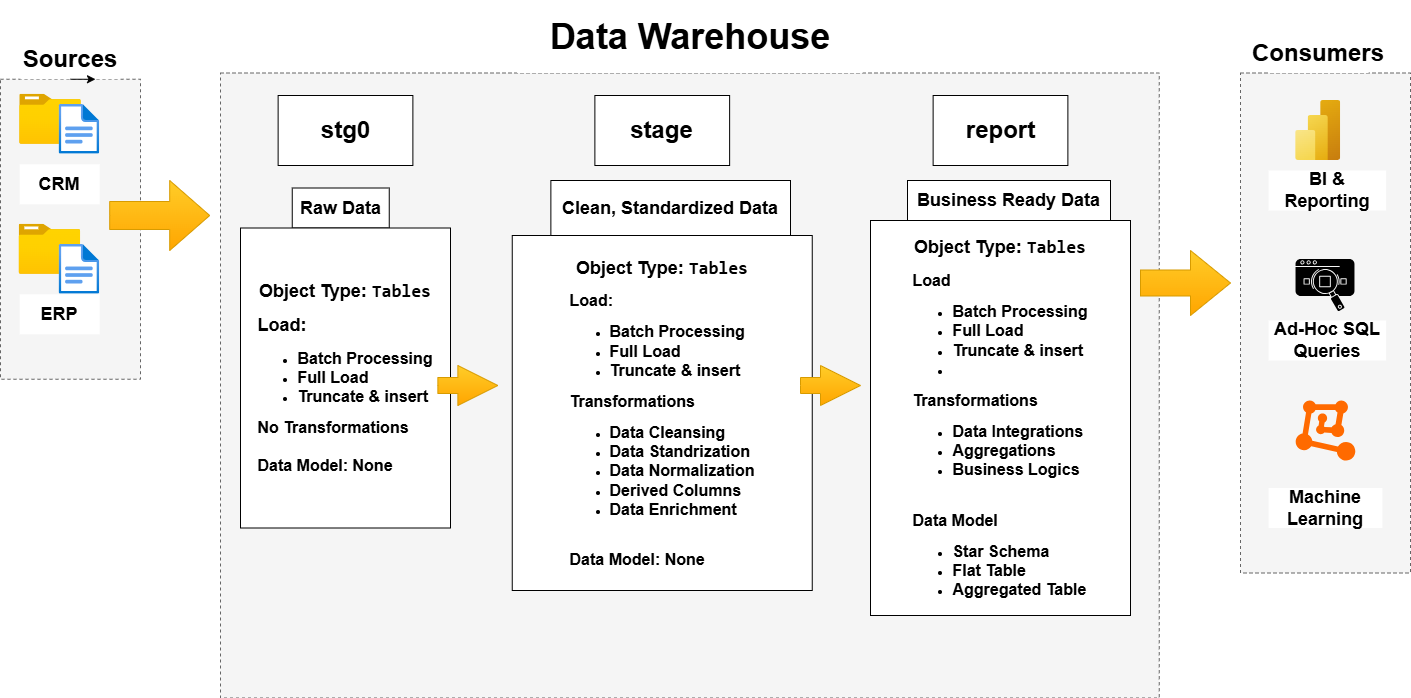

The diagram above was exported from draw.io. Its source (the exported page's mxGraphModel, read from the mxfile embedded in the PNG):
<mxGraphModel dx="1489" dy="753" grid="1" gridSize="10" guides="1" tooltips="1" connect="1" arrows="1" fold="1" page="1" pageScale="1" pageWidth="1600" pageHeight="1200" math="0" shadow="0">
  <root>
    <mxCell id="0" />
    <mxCell id="1" parent="0" />
    <mxCell id="H5nfKUQ_9oPUpoAd_XbD-1" parent="1" style="rounded=0;whiteSpace=wrap;html=1;dashed=1;fillColor=#f5f5f5;fontColor=#333333;strokeColor=#666666;" value="" vertex="1">
      <mxGeometry height="300" width="140" x="100" y="308.75" as="geometry" />
    </mxCell>
    <mxCell id="H5nfKUQ_9oPUpoAd_XbD-3" parent="1" style="rounded=0;whiteSpace=wrap;html=1;dashed=1;fillColor=#f5f5f5;fontColor=#333333;strokeColor=#666666;" value="" vertex="1">
      <mxGeometry height="625" width="938.75" x="320" y="302.5" as="geometry" />
    </mxCell>
    <mxCell id="H5nfKUQ_9oPUpoAd_XbD-2" parent="1" style="rounded=0;whiteSpace=wrap;html=1;strokeColor=none;" value="&lt;font style=&quot;font-size: 24px;&quot;&gt;&lt;b&gt;Sources&lt;/b&gt;&lt;/font&gt;" vertex="1">
      <mxGeometry height="40" width="100" x="120" y="268.75" as="geometry" />
    </mxCell>
    <mxCell id="H5nfKUQ_9oPUpoAd_XbD-4" parent="1" style="rounded=0;whiteSpace=wrap;html=1;strokeColor=none;" value="&lt;font style=&quot;font-size: 36px;&quot;&gt;&lt;b style=&quot;&quot;&gt;Data Warehouse&lt;/b&gt;&lt;/font&gt;" vertex="1">
      <mxGeometry height="72.5" width="345.62" x="616.56" y="230" as="geometry" />
    </mxCell>
    <mxCell id="H5nfKUQ_9oPUpoAd_XbD-5" parent="1" style="rounded=0;whiteSpace=wrap;html=1;dashed=1;fillColor=#f5f5f5;fontColor=#333333;strokeColor=#666666;" value="&lt;span style=&quot;color: rgba(0, 0, 0, 0); font-family: monospace; font-size: 0px; text-align: start; text-wrap-mode: nowrap;&quot;&gt;%3CmxGraphModel%3E%3Croot%3E%3CmxCell%20id%3D%220%22%2F%3E%3CmxCell%20id%3D%221%22%20parent%3D%220%22%2F%3E%3CmxCell%20id%3D%222%22%20parent%3D%221%22%20style%3D%22rounded%3D0%3BwhiteSpace%3Dwrap%3Bhtml%3D1%3BstrokeColor%3Dnone%3B%22%20value%3D%22CRM%22%20vertex%3D%221%22%3E%3CmxGeometry%20height%3D%2240%22%20width%3D%2280%22%20x%3D%2230.58%22%20y%3D%22290%22%20as%3D%22geometry%22%2F%3E%3C%2FmxCell%3E%3C%2Froot%3E%3C%2FmxGraphModel%3E&lt;/span&gt;" vertex="1">
      <mxGeometry height="500" width="170" x="1340" y="302.5" as="geometry" />
    </mxCell>
    <mxCell id="H5nfKUQ_9oPUpoAd_XbD-8" parent="1" style="rounded=0;whiteSpace=wrap;html=1;strokeColor=none;" value="&lt;font style=&quot;font-size: 24px;&quot;&gt;&lt;b&gt;Consumers&lt;/b&gt;&lt;/font&gt;" vertex="1">
      <mxGeometry height="40" width="100" x="1368.13" y="262.5" as="geometry" />
    </mxCell>
    <mxCell id="H5nfKUQ_9oPUpoAd_XbD-9" parent="1" style="image;aspect=fixed;html=1;points=[];align=center;fontSize=12;image=img/lib/azure2/general/Folder_Blank.svg;" value="" vertex="1">
      <mxGeometry height="50" width="61.61" x="119.19999999999999" y="323.75" as="geometry" />
    </mxCell>
    <mxCell id="H5nfKUQ_9oPUpoAd_XbD-10" parent="1" style="image;aspect=fixed;html=1;points=[];align=center;fontSize=12;image=img/lib/azure2/general/File.svg;" value="" vertex="1">
      <mxGeometry height="50" width="40.58" x="158.62" y="333.75" as="geometry" />
    </mxCell>
    <mxCell id="H5nfKUQ_9oPUpoAd_XbD-11" parent="1" style="rounded=0;whiteSpace=wrap;html=1;" value="&lt;font style=&quot;font-size: 24px;&quot;&gt;&lt;b style=&quot;&quot;&gt;stg0&lt;/b&gt;&lt;/font&gt;" vertex="1">
      <mxGeometry height="70" width="134.75" x="377.63" y="325" as="geometry" />
    </mxCell>
    <mxCell id="H5nfKUQ_9oPUpoAd_XbD-15" parent="1" style="image;aspect=fixed;html=1;points=[];align=center;fontSize=12;image=img/lib/azure2/general/Folder_Blank.svg;" value="" vertex="1">
      <mxGeometry height="50" width="61.61" x="118.62" y="453.75" as="geometry" />
    </mxCell>
    <mxCell id="H5nfKUQ_9oPUpoAd_XbD-16" parent="1" style="image;aspect=fixed;html=1;points=[];align=center;fontSize=12;image=img/lib/azure2/general/File.svg;" value="" vertex="1">
      <mxGeometry height="50" width="40.58" x="158.62" y="473.75" as="geometry" />
    </mxCell>
    <mxCell id="H5nfKUQ_9oPUpoAd_XbD-17" parent="1" style="rounded=0;whiteSpace=wrap;html=1;strokeColor=none;" value="&lt;font style=&quot;font-size: 18px;&quot;&gt;&lt;b&gt;CRM&lt;/b&gt;&lt;/font&gt;" vertex="1">
      <mxGeometry height="40" width="80" x="119.19999999999999" y="393.75" as="geometry" />
    </mxCell>
    <mxCell id="H5nfKUQ_9oPUpoAd_XbD-18" parent="1" style="rounded=0;whiteSpace=wrap;html=1;strokeColor=none;" value="&lt;font style=&quot;font-size: 18px;&quot;&gt;&lt;b&gt;ERP&lt;/b&gt;&lt;/font&gt;" vertex="1">
      <mxGeometry height="40" width="80" x="119.19999999999999" y="523.75" as="geometry" />
    </mxCell>
    <mxCell id="PJfFnmBDIXzaLZiPij6F-8" edge="1" parent="1" source="H5nfKUQ_9oPUpoAd_XbD-23" style="edgeStyle=orthogonalEdgeStyle;rounded=0;orthogonalLoop=1;jettySize=auto;html=1;" target="H5nfKUQ_9oPUpoAd_XbD-24">
      <mxGeometry relative="1" as="geometry" />
    </mxCell>
    <mxCell id="H5nfKUQ_9oPUpoAd_XbD-23" parent="1" style="rounded=0;whiteSpace=wrap;html=1;" value="&lt;font style=&quot;font-size: 18px;&quot;&gt;&lt;b&gt;Raw Data&lt;/b&gt;&lt;/font&gt;" vertex="1">
      <mxGeometry height="40" width="97" x="391.75" y="417.5" as="geometry" />
    </mxCell>
    <mxCell id="H5nfKUQ_9oPUpoAd_XbD-24" parent="1" style="rounded=0;whiteSpace=wrap;html=1;align=center;" value="&lt;pre&gt;&lt;font style=&quot;font-size: 18px;&quot;&gt;&lt;b&gt;&lt;font face=&quot;Helvetica&quot;&gt;Object Type: &lt;/font&gt;Tables&lt;/b&gt;&lt;/font&gt;&lt;/pre&gt;&lt;pre style=&quot;text-align: left;&quot;&gt;&lt;font face=&quot;Helvetica&quot; style=&quot;font-size: 18px;&quot;&gt;&lt;b&gt;Load:&lt;/b&gt;&lt;/font&gt;&lt;/pre&gt;&lt;pre&gt;&lt;ul&gt;&lt;li style=&quot;text-align: left;&quot;&gt;&lt;font face=&quot;Helvetica&quot; size=&quot;3&quot;&gt;&lt;b&gt;Batch Processing&lt;/b&gt;&lt;/font&gt;&lt;/li&gt;&lt;li style=&quot;text-align: left;&quot;&gt;&lt;font face=&quot;Helvetica&quot; size=&quot;3&quot;&gt;&lt;b&gt;Full Load&lt;/b&gt;&lt;/font&gt;&lt;/li&gt;&lt;li style=&quot;text-align: left;&quot;&gt;&lt;font face=&quot;Helvetica&quot; size=&quot;3&quot;&gt;&lt;b&gt;Truncate &amp;amp; insert&lt;/b&gt;&lt;/font&gt;&lt;/li&gt;&lt;/ul&gt;&lt;div style=&quot;text-align: left;&quot;&gt;&lt;font face=&quot;Helvetica&quot; size=&quot;3&quot;&gt;&lt;b&gt;No Transformations&lt;/b&gt;&lt;/font&gt;&lt;/div&gt;&lt;div style=&quot;text-align: left;&quot;&gt;&lt;font face=&quot;Helvetica&quot; size=&quot;3&quot;&gt;&lt;b&gt;&lt;br&gt;&lt;/b&gt;&lt;/font&gt;&lt;/div&gt;&lt;div style=&quot;text-align: left;&quot;&gt;&lt;font face=&quot;Helvetica&quot; size=&quot;3&quot;&gt;&lt;b&gt;Data Model: None&lt;/b&gt;&lt;/font&gt;&lt;/div&gt;&lt;/pre&gt;" vertex="1">
      <mxGeometry height="300" width="210" x="340" y="457.5" as="geometry" />
    </mxCell>
    <mxCell id="H5nfKUQ_9oPUpoAd_XbD-27" parent="1" style="rounded=0;whiteSpace=wrap;html=1;align=center;" value="&lt;pre&gt;&lt;font style=&quot;font-size: 18px;&quot;&gt;&lt;b&gt;&lt;font face=&quot;Helvetica&quot;&gt;Object Type: &lt;/font&gt;Tables&lt;/b&gt;&lt;/font&gt;&lt;/pre&gt;&lt;pre style=&quot;text-align: left;&quot;&gt;&lt;font face=&quot;Helvetica&quot; size=&quot;3&quot;&gt;&lt;b&gt;Load:&lt;/b&gt;&lt;/font&gt;&lt;/pre&gt;&lt;pre&gt;&lt;ul&gt;&lt;li style=&quot;text-align: left;&quot;&gt;&lt;font face=&quot;Helvetica&quot; size=&quot;3&quot;&gt;&lt;b&gt;Batch Processing&lt;/b&gt;&lt;/font&gt;&lt;/li&gt;&lt;li style=&quot;text-align: left;&quot;&gt;&lt;font face=&quot;Helvetica&quot; size=&quot;3&quot;&gt;&lt;b&gt;Full Load&lt;/b&gt;&lt;/font&gt;&lt;/li&gt;&lt;li style=&quot;text-align: left;&quot;&gt;&lt;font face=&quot;Helvetica&quot; size=&quot;3&quot;&gt;&lt;b&gt;Truncate &amp;amp; insert&lt;/b&gt;&lt;/font&gt;&lt;/li&gt;&lt;/ul&gt;&lt;div style=&quot;text-align: left;&quot;&gt;&lt;font face=&quot;Helvetica&quot; size=&quot;3&quot;&gt;&lt;b&gt;Transformations&lt;/b&gt;&lt;/font&gt;&lt;/div&gt;&lt;div style=&quot;text-align: left;&quot;&gt;&lt;ul&gt;&lt;li&gt;&lt;font face=&quot;Helvetica&quot; size=&quot;3&quot;&gt;&lt;b&gt;Data Cleansing&lt;/b&gt;&lt;/font&gt;&lt;/li&gt;&lt;li&gt;&lt;font face=&quot;Helvetica&quot; size=&quot;3&quot;&gt;&lt;b&gt;Data Standrization&lt;/b&gt;&lt;/font&gt;&lt;/li&gt;&lt;li&gt;&lt;font face=&quot;Helvetica&quot; size=&quot;3&quot;&gt;&lt;b&gt;Data Normalization&lt;/b&gt;&lt;/font&gt;&lt;/li&gt;&lt;li&gt;&lt;font face=&quot;Helvetica&quot; size=&quot;3&quot;&gt;&lt;b&gt;Derived Columns&lt;/b&gt;&lt;/font&gt;&lt;/li&gt;&lt;li&gt;&lt;font face=&quot;Helvetica&quot; size=&quot;3&quot;&gt;&lt;b&gt;Data Enrichment&lt;/b&gt;&lt;/font&gt;&lt;/li&gt;&lt;/ul&gt;&lt;/div&gt;&lt;div style=&quot;text-align: left;&quot;&gt;&lt;font face=&quot;Helvetica&quot; size=&quot;3&quot;&gt;&lt;b&gt;&lt;br&gt;&lt;/b&gt;&lt;/font&gt;&lt;/div&gt;&lt;div style=&quot;text-align: left;&quot;&gt;&lt;font face=&quot;Helvetica&quot; size=&quot;3&quot;&gt;&lt;b&gt;Data Model: None&lt;/b&gt;&lt;/font&gt;&lt;/div&gt;&lt;/pre&gt;" vertex="1">
      <mxGeometry height="355" width="300" x="611.75" y="465" as="geometry" />
    </mxCell>
    <mxCell id="H5nfKUQ_9oPUpoAd_XbD-28" parent="1" style="rounded=0;whiteSpace=wrap;html=1;" value="&lt;font style=&quot;font-size: 18px;&quot;&gt;&lt;b&gt;Clean, Standardized Data&lt;/b&gt;&lt;/font&gt;" vertex="1">
      <mxGeometry height="55" width="239.63" x="650.37" y="410" as="geometry" />
    </mxCell>
    <mxCell id="tf50bl0oAml3xwxyGIm0-4" parent="1" style="rounded=0;whiteSpace=wrap;html=1;align=center;" value="&lt;pre&gt;&lt;font style=&quot;font-size: 18px;&quot;&gt;&lt;b&gt;&lt;font face=&quot;Helvetica&quot; style=&quot;&quot;&gt;Object Type: &lt;/font&gt;Tables&lt;/b&gt;&lt;/font&gt;&lt;/pre&gt;&lt;pre style=&quot;text-align: left;&quot;&gt;&lt;font face=&quot;Helvetica&quot; size=&quot;3&quot;&gt;&lt;b&gt;Load&lt;/b&gt;&lt;/font&gt;&lt;/pre&gt;&lt;pre style=&quot;text-align: left;&quot;&gt;&lt;ul style=&quot;text-align: center;&quot;&gt;&lt;li style=&quot;text-align: left;&quot;&gt;&lt;font face=&quot;Helvetica&quot; size=&quot;3&quot;&gt;&lt;b&gt;Batch Processing&lt;/b&gt;&lt;/font&gt;&lt;/li&gt;&lt;li style=&quot;text-align: left;&quot;&gt;&lt;font face=&quot;Helvetica&quot; size=&quot;3&quot;&gt;&lt;b&gt;Full Load&lt;/b&gt;&lt;/font&gt;&lt;/li&gt;&lt;li style=&quot;text-align: left;&quot;&gt;&lt;font face=&quot;Helvetica&quot; size=&quot;3&quot;&gt;&lt;b&gt;Truncate &amp;amp; insert&lt;/b&gt;&lt;/font&gt;&lt;/li&gt;&lt;li style=&quot;text-align: left;&quot;&gt;&lt;font face=&quot;Helvetica&quot; size=&quot;3&quot;&gt;&lt;b&gt;&lt;br&gt;&lt;/b&gt;&lt;/font&gt;&lt;/li&gt;&lt;/ul&gt;&lt;/pre&gt;&lt;pre&gt;&lt;div style=&quot;text-align: left;&quot;&gt;&lt;font face=&quot;Helvetica&quot; size=&quot;3&quot;&gt;&lt;b&gt;Transformations&lt;/b&gt;&lt;/font&gt;&lt;/div&gt;&lt;div style=&quot;text-align: left;&quot;&gt;&lt;ul&gt;&lt;li&gt;&lt;font face=&quot;Helvetica&quot; size=&quot;3&quot;&gt;&lt;b&gt;Data Integrations&lt;/b&gt;&lt;/font&gt;&lt;/li&gt;&lt;li&gt;&lt;font face=&quot;Helvetica&quot; size=&quot;3&quot;&gt;&lt;b&gt;Aggregations&lt;/b&gt;&lt;/font&gt;&lt;/li&gt;&lt;li&gt;&lt;span style=&quot;font-family: Helvetica; background-color: transparent; color: light-dark(rgb(0, 0, 0), rgb(255, 255, 255));&quot;&gt;&lt;font size=&quot;3&quot;&gt;&lt;b&gt;Business &lt;span style=&quot;white-space: normal;&quot;&gt;Logics&lt;/span&gt;&lt;/b&gt;&lt;/font&gt;&lt;/span&gt;&lt;/li&gt;&lt;/ul&gt;&lt;/div&gt;&lt;div style=&quot;text-align: left;&quot;&gt;&lt;font face=&quot;Helvetica&quot; size=&quot;3&quot;&gt;&lt;b&gt;&lt;br&gt;&lt;/b&gt;&lt;/font&gt;&lt;/div&gt;&lt;div style=&quot;text-align: left;&quot;&gt;&lt;font face=&quot;Helvetica&quot; size=&quot;3&quot;&gt;&lt;b&gt;Data Model&lt;/b&gt;&lt;/font&gt;&lt;/div&gt;&lt;div style=&quot;text-align: left;&quot;&gt;&lt;ul&gt;&lt;li&gt;&lt;font face=&quot;Helvetica&quot; size=&quot;3&quot;&gt;&lt;b&gt;Star Schema&lt;/b&gt;&lt;/font&gt;&lt;/li&gt;&lt;li&gt;&lt;font face=&quot;Helvetica&quot; size=&quot;3&quot;&gt;&lt;b&gt;Flat Table&lt;/b&gt;&lt;/font&gt;&lt;/li&gt;&lt;li&gt;&lt;font face=&quot;Helvetica&quot; size=&quot;3&quot;&gt;&lt;b&gt;Aggregated Table&lt;/b&gt;&lt;/font&gt;&lt;/li&gt;&lt;/ul&gt;&lt;/div&gt;&lt;/pre&gt;" vertex="1">
      <mxGeometry height="395" width="260" x="970" y="450" as="geometry" />
    </mxCell>
    <mxCell id="tf50bl0oAml3xwxyGIm0-5" parent="1" style="rounded=0;whiteSpace=wrap;html=1;" value="&lt;font style=&quot;font-size: 18px;&quot;&gt;&lt;b&gt;Business Ready Data&lt;/b&gt;&lt;/font&gt;" vertex="1">
      <mxGeometry height="40" width="203" x="1007" y="410" as="geometry" />
    </mxCell>
    <mxCell id="PJfFnmBDIXzaLZiPij6F-1" parent="1" style="image;aspect=fixed;html=1;points=[];align=center;fontSize=12;image=img/lib/azure2/analytics/Power_BI_Embedded.svg;" value="" vertex="1">
      <mxGeometry height="60" width="45" x="1395.1799999999998" y="330" as="geometry" />
    </mxCell>
    <mxCell id="PJfFnmBDIXzaLZiPij6F-2" parent="1" style="shape=image;html=1;verticalAlign=top;verticalLabelPosition=bottom;labelBackgroundColor=#ffffff;imageAspect=0;aspect=fixed;image=https://icons.diagrams.net/icon-cache1/Business___Finance_glyph_V5-2406/121_Research_Analytic_analytics_data_information_search_web-770.svg" value="" vertex="1">
      <mxGeometry height="70" width="70" x="1390" y="480" as="geometry" />
    </mxCell>
    <mxCell id="PJfFnmBDIXzaLZiPij6F-3" parent="1" style="points=[];aspect=fixed;html=1;align=center;shadow=0;dashed=0;fillColor=#FF6A00;strokeColor=none;shape=mxgraph.alibaba_cloud.machine_learning;" value="" vertex="1">
      <mxGeometry height="60" width="59.64" x="1395.18" y="630" as="geometry" />
    </mxCell>
    <mxCell id="PJfFnmBDIXzaLZiPij6F-5" parent="1" style="rounded=0;whiteSpace=wrap;html=1;strokeColor=none;" value="&lt;font style=&quot;font-size: 18px;&quot;&gt;&lt;b&gt;BI &amp;amp; Reporting&lt;/b&gt;&lt;/font&gt;" vertex="1">
      <mxGeometry height="40" width="117.5" x="1368.13" y="400" as="geometry" />
    </mxCell>
    <mxCell id="PJfFnmBDIXzaLZiPij6F-6" parent="1" style="rounded=0;whiteSpace=wrap;html=1;strokeColor=none;" value="&lt;font style=&quot;font-size: 18px;&quot;&gt;&lt;b&gt;Ad-Hoc SQL Queries&lt;/b&gt;&lt;/font&gt;" vertex="1">
      <mxGeometry height="40" width="117.5" x="1368.13" y="550" as="geometry" />
    </mxCell>
    <mxCell id="PJfFnmBDIXzaLZiPij6F-7" parent="1" style="rounded=0;whiteSpace=wrap;html=1;strokeColor=none;" value="&lt;font style=&quot;font-size: 18px;&quot;&gt;&lt;b&gt;Machine Learning&lt;/b&gt;&lt;/font&gt;" vertex="1">
      <mxGeometry height="40" width="113.75" x="1368.13" y="717.5" as="geometry" />
    </mxCell>
    <mxCell id="PJfFnmBDIXzaLZiPij6F-9" parent="1" style="html=1;shadow=0;dashed=0;align=center;verticalAlign=middle;shape=mxgraph.arrows2.arrow;dy=0.6;dx=40;notch=0;fillColor=#ffcd28;gradientColor=#ffa500;strokeColor=#d79b00;" value="" vertex="1">
      <mxGeometry height="70" width="100" x="209.20000000000005" y="410" as="geometry" />
    </mxCell>
    <mxCell id="PJfFnmBDIXzaLZiPij6F-10" parent="1" style="html=1;shadow=0;dashed=0;align=center;verticalAlign=middle;shape=mxgraph.arrows2.arrow;dy=0.6;dx=40;notch=0;fillColor=#ffcd28;gradientColor=#ffa500;strokeColor=#d79b00;" value="" vertex="1">
      <mxGeometry height="40" width="60" x="537.37" y="595" as="geometry" />
    </mxCell>
    <mxCell id="PJfFnmBDIXzaLZiPij6F-11" parent="1" style="html=1;shadow=0;dashed=0;align=center;verticalAlign=middle;shape=mxgraph.arrows2.arrow;dy=0.6;dx=40;notch=0;fillColor=#ffcd28;gradientColor=#ffa500;strokeColor=#d79b00;" value="" vertex="1">
      <mxGeometry height="40" width="60" x="900" y="595" as="geometry" />
    </mxCell>
    <mxCell id="PJfFnmBDIXzaLZiPij6F-12" parent="1" style="html=1;shadow=0;dashed=0;align=center;verticalAlign=middle;shape=mxgraph.arrows2.arrow;dy=0.6;dx=40;notch=0;fillColor=#ffcd28;gradientColor=#ffa500;strokeColor=#d79b00;" value="" vertex="1">
      <mxGeometry height="65" width="90" x="1240" y="480" as="geometry" />
    </mxCell>
    <mxCell id="PJfFnmBDIXzaLZiPij6F-14" parent="1" style="rounded=0;whiteSpace=wrap;html=1;" value="&lt;font style=&quot;font-size: 24px;&quot;&gt;&lt;b style=&quot;&quot;&gt;report&lt;/b&gt;&lt;/font&gt;" vertex="1">
      <mxGeometry height="70" width="134.75" x="1032.63" y="325" as="geometry" />
    </mxCell>
    <mxCell id="PJfFnmBDIXzaLZiPij6F-15" parent="1" style="rounded=0;whiteSpace=wrap;html=1;" value="&lt;font style=&quot;font-size: 24px;&quot;&gt;&lt;b style=&quot;&quot;&gt;stage&lt;/b&gt;&lt;/font&gt;" vertex="1">
      <mxGeometry height="70" width="134.75" x="694.38" y="325" as="geometry" />
    </mxCell>
    <mxCell id="PJfFnmBDIXzaLZiPij6F-16" edge="1" parent="1" source="H5nfKUQ_9oPUpoAd_XbD-2" style="edgeStyle=orthogonalEdgeStyle;rounded=0;orthogonalLoop=1;jettySize=auto;html=1;exitX=0.5;exitY=1;exitDx=0;exitDy=0;entryX=0.75;entryY=1;entryDx=0;entryDy=0;" target="H5nfKUQ_9oPUpoAd_XbD-2">
      <mxGeometry relative="1" as="geometry" />
    </mxCell>
  </root>
</mxGraphModel>